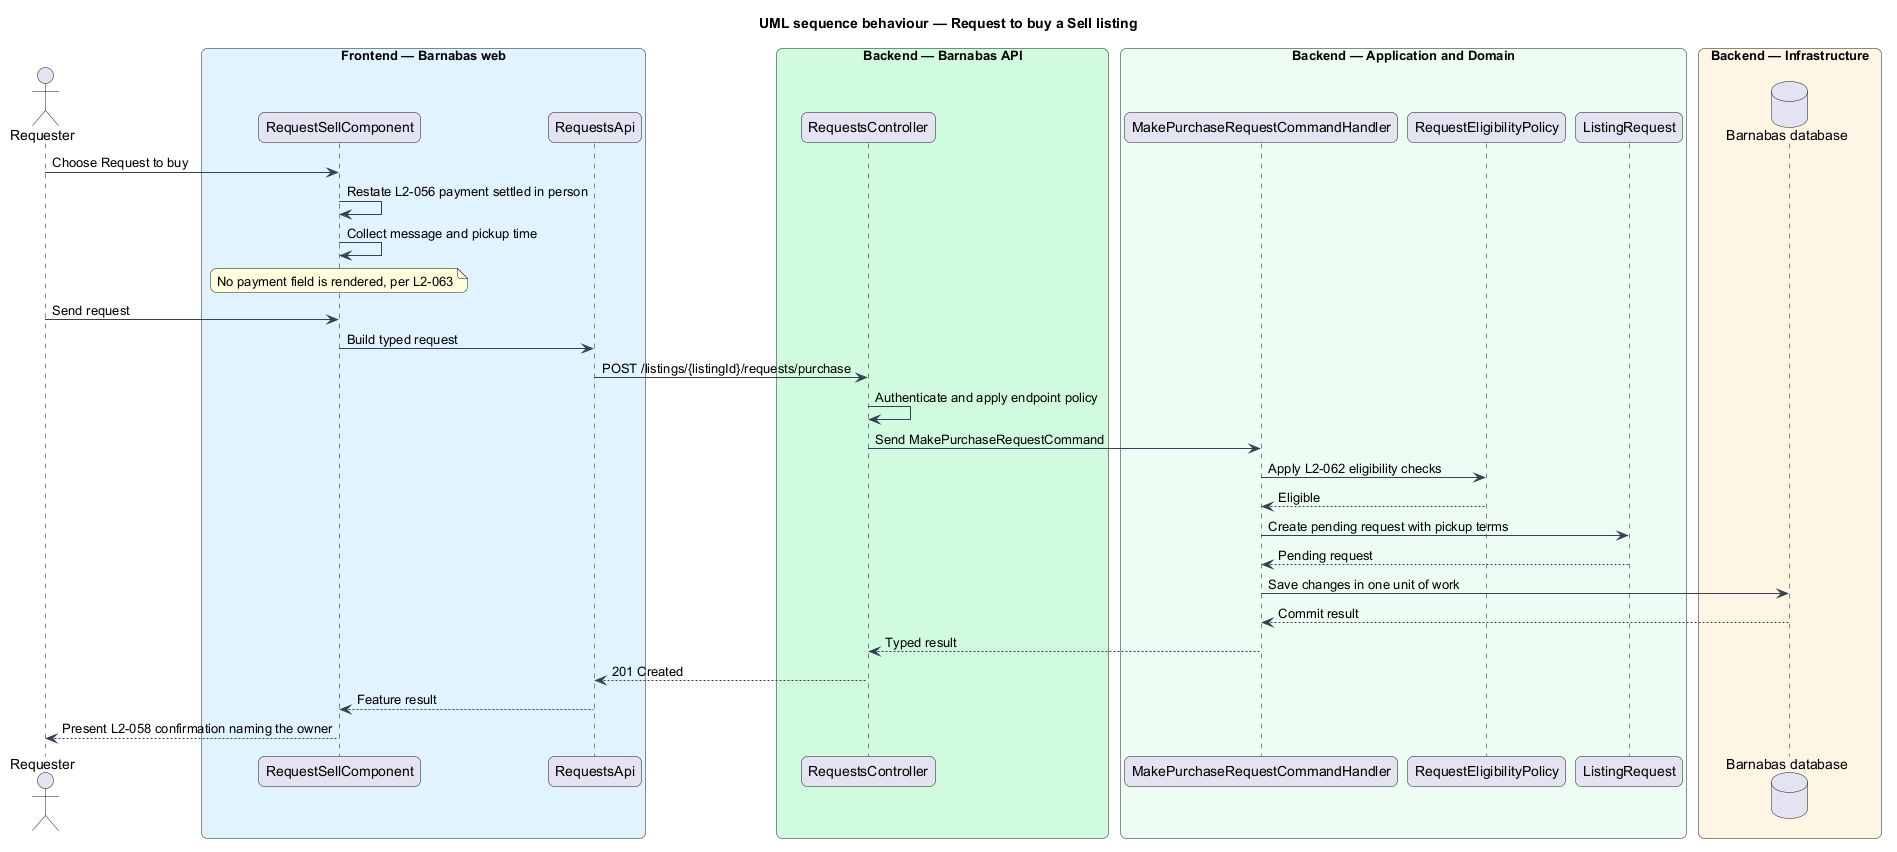

The diagram above was rendered by PlantUML. Its source (embedded in the PNG):
@startuml
title UML sequence behaviour — Request to buy a Sell listing
skinparam backgroundColor #FFFFFF
skinparam shadowing false
skinparam roundcorner 12
skinparam defaultFontName Arial
skinparam ArrowColor #344054
skinparam rectangle {
  BorderColor #344054
  FontColor #101828
}
skinparam package {
  BorderColor #667085
  FontColor #101828
  BackgroundColor #F9FAFB
}
actor "Requester" as actor
box "Frontend — Barnabas web" #E0F2FE
  participant "RequestSellComponent" as page
  participant "RequestsApi" as client
end box
box "Backend — Barnabas API" #D1FADF
  participant "RequestsController" as controller
end box
box "Backend — Application and Domain" #ECFDF3
  participant "MakePurchaseRequestCommandHandler" as handler
  participant "RequestEligibilityPolicy" as policy
  participant "ListingRequest" as entity
end box
box "Backend — Infrastructure" #FFF4E5
  database "Barnabas database" as db
end box

actor -> page : Choose Request to buy
page -> page : Restate L2-056 payment settled in person
page -> page : Collect message and pickup time
note over page : No payment field is rendered, per L2-063
actor -> page : Send request
page -> client : Build typed request
client -> controller : POST /listings/{listingId}/requests/purchase
controller -> controller : Authenticate and apply endpoint policy
controller -> handler : Send MakePurchaseRequestCommand
handler -> policy : Apply L2-062 eligibility checks
policy --> handler : Eligible
handler -> entity : Create pending request with pickup terms
entity --> handler : Pending request
handler -> db : Save changes in one unit of work
db --> handler : Commit result
handler --> controller : Typed result
controller --> client : 201 Created
client --> page : Feature result
page --> actor : Present L2-058 confirmation naming the owner
@enduml